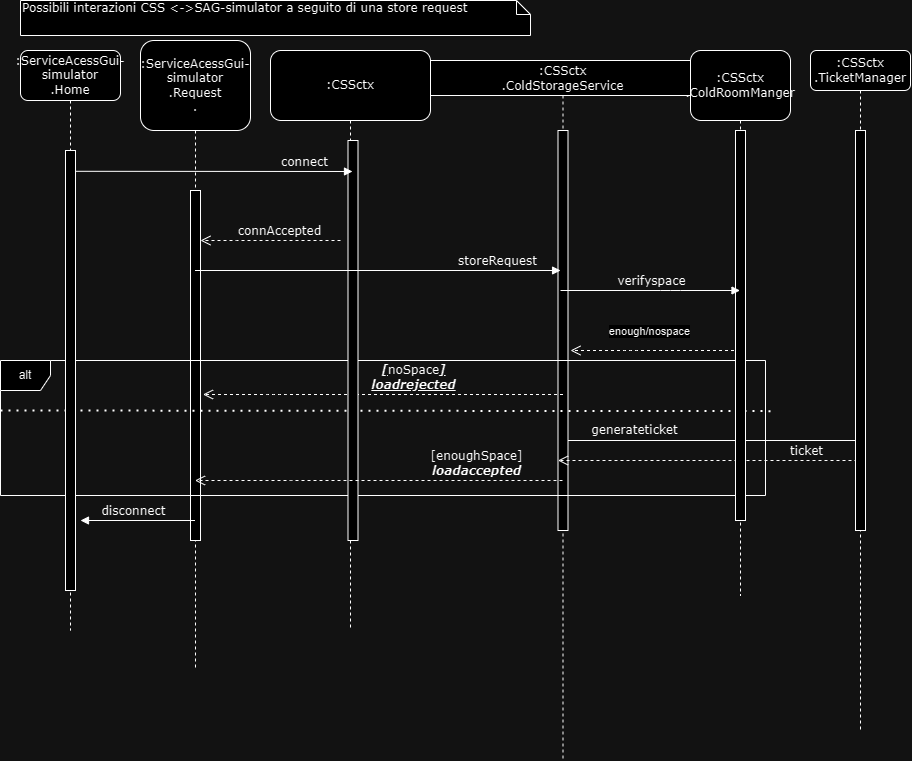

The diagram above was exported from draw.io. Its source (the exported page's mxGraphModel, read from the mxfile embedded in the PNG):
<mxGraphModel dx="986" dy="459" grid="1" gridSize="10" guides="1" tooltips="1" connect="1" arrows="1" fold="1" page="1" pageScale="1" pageWidth="1100" pageHeight="850" background="none" math="0" shadow="0">
  <root>
    <mxCell id="0" />
    <mxCell id="1" parent="0" />
    <mxCell id="7baba1c4bc27f4b0-2" value=":ServiceAcessGui-simulator&lt;br&gt;.Request&lt;br&gt;." style="shape=umlLifeline;perimeter=lifelinePerimeter;whiteSpace=wrap;html=1;container=1;collapsible=0;recursiveResize=0;outlineConnect=0;rounded=1;shadow=0;comic=0;labelBackgroundColor=none;strokeWidth=1;fontFamily=Verdana;fontSize=12;align=center;size=90;" parent="1" vertex="1">
      <mxGeometry x="220" y="70" width="110" height="630" as="geometry" />
    </mxCell>
    <mxCell id="7baba1c4bc27f4b0-10" value="" style="html=1;points=[];perimeter=orthogonalPerimeter;rounded=0;shadow=0;comic=0;labelBackgroundColor=none;strokeWidth=1;fontFamily=Verdana;fontSize=12;align=center;" parent="7baba1c4bc27f4b0-2" vertex="1">
      <mxGeometry x="50" y="150" width="10" height="350" as="geometry" />
    </mxCell>
    <mxCell id="7baba1c4bc27f4b0-3" value=":CSSctx&lt;br&gt;.ColdStorageService" style="shape=umlLifeline;perimeter=lifelinePerimeter;whiteSpace=wrap;html=1;container=1;collapsible=0;recursiveResize=0;outlineConnect=0;rounded=1;shadow=0;comic=0;labelBackgroundColor=none;strokeWidth=1;fontFamily=Verdana;fontSize=12;align=center;size=35;" parent="1" vertex="1">
      <mxGeometry x="440" y="90" width="405" height="700" as="geometry" />
    </mxCell>
    <mxCell id="7baba1c4bc27f4b0-13" value="" style="html=1;points=[];perimeter=orthogonalPerimeter;rounded=0;shadow=0;comic=0;labelBackgroundColor=none;strokeWidth=1;fontFamily=Verdana;fontSize=12;align=center;" parent="7baba1c4bc27f4b0-3" vertex="1">
      <mxGeometry x="197.5" y="70" width="10" height="400" as="geometry" />
    </mxCell>
    <mxCell id="WGYdtUEUaQrTIStyGSWO-18" value="" style="html=1;verticalAlign=bottom;endArrow=open;dashed=1;endSize=8;labelBackgroundColor=none;fontFamily=Verdana;fontSize=12;edgeStyle=elbowEdgeStyle;elbow=vertical;" parent="7baba1c4bc27f4b0-3" edge="1" source="7baba1c4bc27f4b0-5">
      <mxGeometry x="-0.2789" y="-1" relative="1" as="geometry">
        <mxPoint x="210" y="290" as="targetPoint" />
        <Array as="points" />
        <mxPoint x="259.5" y="290" as="sourcePoint" />
        <mxPoint as="offset" />
      </mxGeometry>
    </mxCell>
    <mxCell id="u2iDfoAtIh-SDBU8Mwto-3" value="enough/nospace" style="edgeLabel;html=1;align=center;verticalAlign=middle;resizable=0;points=[];" parent="WGYdtUEUaQrTIStyGSWO-18" connectable="0" vertex="1">
      <mxGeometry x="0.451" relative="1" as="geometry">
        <mxPoint x="32" y="-20" as="offset" />
      </mxGeometry>
    </mxCell>
    <mxCell id="u2iDfoAtIh-SDBU8Mwto-1" value="alt" style="shape=umlFrame;whiteSpace=wrap;html=1;pointerEvents=0;recursiveResize=0;container=1;collapsible=0;width=50;" parent="7baba1c4bc27f4b0-3" vertex="1">
      <mxGeometry x="-360" y="300" width="765" height="135" as="geometry" />
    </mxCell>
    <mxCell id="WGYdtUEUaQrTIStyGSWO-26" value="ticket" style="html=1;verticalAlign=bottom;endArrow=open;dashed=1;endSize=8;labelBackgroundColor=none;fontFamily=Verdana;fontSize=12;edgeStyle=elbowEdgeStyle;elbow=vertical;" parent="u2iDfoAtIh-SDBU8Mwto-1" edge="1">
      <mxGeometry x="-0.6608" relative="1" as="geometry">
        <mxPoint x="557.5" y="100" as="targetPoint" />
        <Array as="points">
          <mxPoint x="633.3299999999999" y="100" />
        </Array>
        <mxPoint x="857" y="100" as="sourcePoint" />
        <mxPoint as="offset" />
      </mxGeometry>
    </mxCell>
    <mxCell id="WGYdtUEUaQrTIStyGSWO-24" value="generateticket" style="html=1;verticalAlign=bottom;endArrow=block;labelBackgroundColor=none;fontFamily=Verdana;fontSize=12;" parent="u2iDfoAtIh-SDBU8Mwto-1" edge="1">
      <mxGeometry x="-0.5594" y="1" relative="1" as="geometry">
        <mxPoint x="567.5" y="80" as="sourcePoint" />
        <mxPoint x="865" y="80" as="targetPoint" />
        <Array as="points" />
        <mxPoint as="offset" />
      </mxGeometry>
    </mxCell>
    <mxCell id="dP_4IrJM_J5E9Byek_nk-2" value="" style="endArrow=none;dashed=1;html=1;dashPattern=1 3;strokeWidth=2;rounded=0;exitX=-0.017;exitY=0.487;exitDx=0;exitDy=0;exitPerimeter=0;entryX=1.009;entryY=0.375;entryDx=0;entryDy=0;entryPerimeter=0;" edge="1" parent="u2iDfoAtIh-SDBU8Mwto-1" target="u2iDfoAtIh-SDBU8Mwto-1">
      <mxGeometry width="50" height="50" relative="1" as="geometry">
        <mxPoint x="0.004999999999881766" y="50" as="sourcePoint" />
        <mxPoint x="760" y="50" as="targetPoint" />
      </mxGeometry>
    </mxCell>
    <mxCell id="WGYdtUEUaQrTIStyGSWO-17" value="&lt;b style=&quot;text-decoration-line: underline; font-style: italic;&quot;&gt;[&lt;/b&gt;noSpace&lt;b style=&quot;text-decoration-line: underline; font-style: italic;&quot;&gt;]&lt;/b&gt;&lt;br&gt;&lt;b style=&quot;text-decoration-line: underline; font-style: italic;&quot;&gt;loadrejected&lt;/b&gt;" style="html=1;verticalAlign=bottom;endArrow=open;dashed=1;endSize=8;labelBackgroundColor=none;fontFamily=Verdana;fontSize=12;edgeStyle=elbowEdgeStyle;elbow=vertical;" parent="u2iDfoAtIh-SDBU8Mwto-1" edge="1">
      <mxGeometry x="-0.1667" relative="1" as="geometry">
        <mxPoint x="202.5" y="33.99999999999994" as="targetPoint" />
        <Array as="points">
          <mxPoint x="275.75" y="34" />
          <mxPoint x="201.25" y="44" />
        </Array>
        <mxPoint x="562.5" y="34" as="sourcePoint" />
        <mxPoint as="offset" />
      </mxGeometry>
    </mxCell>
    <mxCell id="7baba1c4bc27f4b0-8" value=":ServiceAcessGui-simulator&lt;br&gt;.Home" style="shape=umlLifeline;perimeter=lifelinePerimeter;whiteSpace=wrap;html=1;container=1;collapsible=0;recursiveResize=0;outlineConnect=0;rounded=1;shadow=0;comic=0;labelBackgroundColor=none;strokeWidth=1;fontFamily=Verdana;fontSize=12;align=center;size=50;" parent="1" vertex="1">
      <mxGeometry x="100" y="80" width="100" height="580" as="geometry" />
    </mxCell>
    <mxCell id="7baba1c4bc27f4b0-9" value="" style="html=1;points=[];perimeter=orthogonalPerimeter;rounded=0;shadow=0;comic=0;labelBackgroundColor=none;strokeWidth=1;fontFamily=Verdana;fontSize=12;align=center;" parent="7baba1c4bc27f4b0-8" vertex="1">
      <mxGeometry x="45" y="100" width="10" height="440" as="geometry" />
    </mxCell>
    <mxCell id="7baba1c4bc27f4b0-40" value="Possibili interazioni CSS &amp;lt;-&amp;gt;SAG-simulator a seguito di una store request" style="shape=note;whiteSpace=wrap;html=1;size=14;verticalAlign=top;align=left;spacingTop=-6;rounded=0;shadow=0;comic=0;labelBackgroundColor=none;strokeWidth=1;fontFamily=Verdana;fontSize=12" parent="1" vertex="1">
      <mxGeometry x="100" y="30" width="510" height="35" as="geometry" />
    </mxCell>
    <mxCell id="WGYdtUEUaQrTIStyGSWO-20" value="disconnect" style="html=1;verticalAlign=bottom;endArrow=block;labelBackgroundColor=none;fontFamily=Verdana;fontSize=12;" parent="1" source="7baba1c4bc27f4b0-2" edge="1">
      <mxGeometry x="0.0828" relative="1" as="geometry">
        <mxPoint x="240" y="550" as="sourcePoint" />
        <mxPoint x="160" y="550" as="targetPoint" />
        <Array as="points" />
        <mxPoint as="offset" />
      </mxGeometry>
    </mxCell>
    <mxCell id="7baba1c4bc27f4b0-4" value=":CSSctx&lt;br&gt;.TicketManager" style="shape=umlLifeline;perimeter=lifelinePerimeter;whiteSpace=wrap;html=1;container=1;collapsible=0;recursiveResize=0;outlineConnect=0;rounded=1;shadow=0;comic=0;labelBackgroundColor=none;strokeWidth=1;fontFamily=Verdana;fontSize=12;align=center;" parent="1" vertex="1">
      <mxGeometry x="890" y="80" width="100" height="680" as="geometry" />
    </mxCell>
    <mxCell id="7baba1c4bc27f4b0-16" value="" style="html=1;points=[];perimeter=orthogonalPerimeter;rounded=0;shadow=0;comic=0;labelBackgroundColor=none;strokeWidth=1;fontFamily=Verdana;fontSize=12;align=center;" parent="7baba1c4bc27f4b0-4" vertex="1">
      <mxGeometry x="45" y="80" width="10" height="400" as="geometry" />
    </mxCell>
    <mxCell id="7baba1c4bc27f4b0-7" value=":CSSctx" style="shape=umlLifeline;perimeter=lifelinePerimeter;whiteSpace=wrap;html=1;container=1;collapsible=0;recursiveResize=0;outlineConnect=0;rounded=1;shadow=0;comic=0;labelBackgroundColor=none;strokeWidth=1;fontFamily=Verdana;fontSize=12;align=center;size=70;points=[];" parent="1" vertex="1">
      <mxGeometry x="350" y="80" width="160" height="580" as="geometry" />
    </mxCell>
    <mxCell id="WGYdtUEUaQrTIStyGSWO-5" value="" style="html=1;points=[];perimeter=orthogonalPerimeter;rounded=0;shadow=0;comic=0;labelBackgroundColor=none;strokeWidth=1;fontFamily=Verdana;fontSize=12;align=center;" parent="7baba1c4bc27f4b0-7" vertex="1">
      <mxGeometry x="77.5" y="90" width="10" height="400" as="geometry" />
    </mxCell>
    <mxCell id="WGYdtUEUaQrTIStyGSWO-10" value="connect" style="html=1;verticalAlign=bottom;endArrow=block;labelBackgroundColor=none;fontFamily=Verdana;fontSize=12;" parent="7baba1c4bc27f4b0-7" edge="1">
      <mxGeometry x="0.653" relative="1" as="geometry">
        <mxPoint x="-195" y="120.8" as="sourcePoint" />
        <mxPoint x="82" y="121" as="targetPoint" />
        <Array as="points" />
        <mxPoint as="offset" />
      </mxGeometry>
    </mxCell>
    <mxCell id="WGYdtUEUaQrTIStyGSWO-15" value="connAccepted" style="html=1;verticalAlign=bottom;endArrow=open;dashed=1;endSize=8;labelBackgroundColor=none;fontFamily=Verdana;fontSize=12;edgeStyle=elbowEdgeStyle;elbow=vertical;" parent="7baba1c4bc27f4b0-7" edge="1">
      <mxGeometry x="-0.1339" relative="1" as="geometry">
        <mxPoint x="-70.00333333333326" y="190" as="targetPoint" />
        <Array as="points">
          <mxPoint x="-43.67" y="190" />
          <mxPoint x="-38.67" y="200" />
        </Array>
        <mxPoint x="70" y="190" as="sourcePoint" />
        <mxPoint as="offset" />
      </mxGeometry>
    </mxCell>
    <mxCell id="WGYdtUEUaQrTIStyGSWO-29" value="[enoughSpace]&lt;br&gt;&lt;i&gt;&lt;b&gt;loadaccepted&lt;/b&gt;&lt;/i&gt;" style="html=1;verticalAlign=bottom;endArrow=open;dashed=1;endSize=8;labelBackgroundColor=none;fontFamily=Verdana;fontSize=12;edgeStyle=elbowEdgeStyle;elbow=vertical;" parent="7baba1c4bc27f4b0-7" edge="1">
      <mxGeometry x="-0.5306" relative="1" as="geometry">
        <mxPoint x="-75.5" y="430" as="targetPoint" />
        <Array as="points">
          <mxPoint x="30" y="430" />
          <mxPoint x="-139" y="460" />
        </Array>
        <mxPoint x="292" y="430" as="sourcePoint" />
        <mxPoint as="offset" />
      </mxGeometry>
    </mxCell>
    <mxCell id="7baba1c4bc27f4b0-5" value=":CSSctx&lt;br&gt;.ColdRoomManger" style="shape=umlLifeline;perimeter=lifelinePerimeter;whiteSpace=wrap;html=1;container=1;collapsible=0;recursiveResize=0;outlineConnect=0;rounded=1;shadow=0;comic=0;labelBackgroundColor=none;strokeWidth=1;fontFamily=Verdana;fontSize=12;align=center;size=70;" parent="1" vertex="1">
      <mxGeometry x="770" y="80" width="100" height="545" as="geometry" />
    </mxCell>
    <mxCell id="7baba1c4bc27f4b0-19" value="" style="html=1;points=[];perimeter=orthogonalPerimeter;rounded=0;shadow=0;comic=0;labelBackgroundColor=none;strokeWidth=1;fontFamily=Verdana;fontSize=12;align=center;" parent="7baba1c4bc27f4b0-5" vertex="1">
      <mxGeometry x="45" y="80" width="10" height="390" as="geometry" />
    </mxCell>
    <mxCell id="WGYdtUEUaQrTIStyGSWO-11" value="verifyspace" style="html=1;verticalAlign=bottom;endArrow=block;labelBackgroundColor=none;fontFamily=Verdana;fontSize=12;" parent="1" target="7baba1c4bc27f4b0-5" edge="1">
      <mxGeometry x="0.005" relative="1" as="geometry">
        <mxPoint x="640" y="320" as="sourcePoint" />
        <mxPoint x="920" y="330" as="targetPoint" />
        <Array as="points">
          <mxPoint x="750" y="320" />
        </Array>
        <mxPoint x="1" as="offset" />
      </mxGeometry>
    </mxCell>
    <mxCell id="dP_4IrJM_J5E9Byek_nk-1" value="storeRequest" style="html=1;verticalAlign=bottom;endArrow=block;labelBackgroundColor=none;fontFamily=Verdana;fontSize=12;entryX=0.494;entryY=0.3;entryDx=0;entryDy=0;entryPerimeter=0;" edge="1" parent="1" source="7baba1c4bc27f4b0-2" target="7baba1c4bc27f4b0-3">
      <mxGeometry x="0.653" relative="1" as="geometry">
        <mxPoint x="350" y="300" as="sourcePoint" />
        <mxPoint x="627" y="300.2" as="targetPoint" />
        <Array as="points" />
        <mxPoint as="offset" />
      </mxGeometry>
    </mxCell>
  </root>
</mxGraphModel>